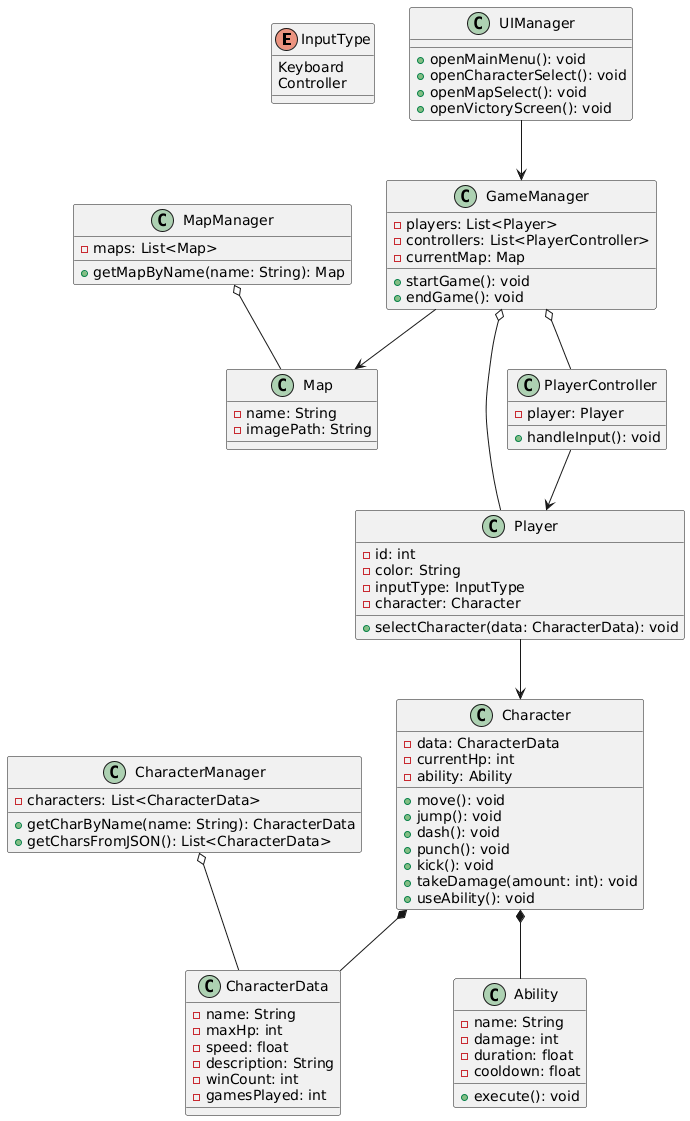

The diagram above was rendered by PlantUML. Its source (embedded in the PNG):
@startuml
enum InputType {
    Keyboard
    Controller
}

class CharacterData {
    -name: String
    -maxHp: int
    -speed: float
    -description: String
    -winCount: int
    -gamesPlayed: int
}

class Ability {
    -name: String
    -damage: int
    -duration: float
    -cooldown: float
    +execute(): void
}

class Character {
    -data: CharacterData
    -currentHp: int
    -ability: Ability
    +move(): void
    +jump(): void
    +dash(): void
    +punch(): void
    +kick(): void
    +takeDamage(amount: int): void
    +useAbility(): void
}

class Player {
    -id: int
    -color: String
    -inputType: InputType
    -character: Character
    +selectCharacter(data: CharacterData): void
}

class Map {
    -name: String
    -imagePath: String
}

class CharacterManager {
    -characters: List<CharacterData>
    +getCharByName(name: String): CharacterData
    +getCharsFromJSON(): List<CharacterData>
}

class MapManager {
    -maps: List<Map>
    +getMapByName(name: String): Map
}

class PlayerController {
    -player: Player
    +handleInput(): void
}

class GameManager {
    -players: List<Player>
    -controllers: List<PlayerController>
    -currentMap: Map
    +startGame(): void
    +endGame(): void
}

class UIManager {
    +openMainMenu(): void
    +openCharacterSelect(): void
    +openMapSelect(): void
    +openVictoryScreen(): void
}

Character *-- CharacterData
Character *-- Ability
CharacterManager o-- CharacterData
MapManager o-- Map
Player --> Character
PlayerController --> Player
GameManager o-- Player
GameManager o-- PlayerController
GameManager --> Map
UIManager --> GameManager
@enduml